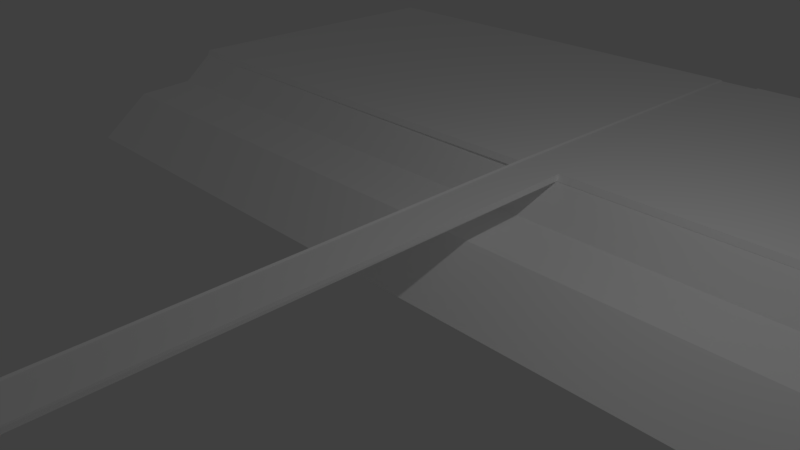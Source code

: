 # Source: bank.blend  (saved by Blender 2.81.16; exported with 4.5.12 LTS)
import bpy
from mathutils import Matrix  # noqa: F401  (used for matrix-valued properties, if any)

bpy.ops.wm.read_factory_settings(use_empty=True)
scene = bpy.context.scene
scene.name = 'Scene'

# ---- collections
col_collection_1 = bpy.data.collections.new('Collection 1'); scene.collection.children.link(col_collection_1)

# ---- materials (node trees are filled in below, after node groups)
mat_material = bpy.data.materials.new('Material')
mat_material.alpha_threshold = 0.0
mat_material.use_transparent_shadow = False
mat_material.diffuse_color = (1.0, 1.0, 1.0, 1.0)
mat_material.roughness = 0.5
mat_material.specular_intensity = 0.07508

# ---- material node trees

# ---- world
world_world = bpy.data.worlds.new('World'); scene.world = world_world
world_world.color = (0.05088, 0.05088, 0.05088)
world_world.use_sun_shadow = False
world_world.sun_shadow_jitter_overblur = 0.0
world_world.cycles.sampling_method = 'MANUAL'

# ---- cameras
cam_camera = bpy.data.cameras.new('Camera')
cam_camera.clip_end = 100.0
cam_camera.lens = 35.0
cam_camera.sensor_width = 32.0
cam_camera.sensor_height = 18.0
cam_camera.ortho_scale = 7.314
cam_camera.dof.focus_distance = 0.0
cam_camera.dof.aperture_fstop = 128.0

# ---- lights
light_lamp = bpy.data.lights.new('Lamp', 'POINT')
light_lamp.transmission_factor = 0.0
light_lamp.cutoff_distance = 30.0
light_lamp.energy = 100.0
light_lamp.shadow_buffer_clip_start = 1.001
light_lamp.shadow_soft_size = 0.1
light_lamp.shadow_maximum_resolution = 0.006
light_lamp.use_absolute_resolution = True

# ---- meshes
me_plane_002 = bpy.data.meshes.new('Plane.002')
me_plane_002.from_pydata([(-22.91, -1.0, 0.0), (2.629, -1.0, 0.0), (-22.91, 16.82, 0.0), (2.765, 16.82, 0.0), (-22.75, -2.848, -1.608), (-22.85, -5.894, -1.81), (2.689, -1.201, -0.2674), (-22.8, -1.201, -0.2674), (4.776, -0.8848, -0.02758), (4.912, 16.94, -0.02758), (4.836, -1.086, -0.2949), (28.21, -0.7793, -0.1058), (28.21, 17.04, -0.1058), (28.3, -2.627, -1.714), (28.27, -5.673, -1.916), (28.28, -0.9801, -0.3732), (2.547, -32.96, -0.6679), (2.532, -32.95, -0.4006), (4.694, -32.86, -0.6479), (4.679, -32.84, -0.3805), (2.854, 16.83, -0.06234), (2.712, -0.9935, -0.06234), (2.612, -32.94, -0.4615), (4.726, -0.8895, -0.08717), (4.626, -32.85, -0.4434), (4.868, 16.93, -0.08717), (-22.69, -8.686, -3.901), (28.43, -8.465, -4.007)], [], [(0, 1, 3, 2), (7, 4, 13, 15), (25, 23, 8, 9), (21, 1, 17, 22), (16, 18, 19, 24, 22, 17), (9, 8, 11, 12), (8, 10, 15, 11), (1, 6, 16, 17), (10, 8, 19, 18), (23, 21, 22, 24), (3, 1, 21, 20), (8, 23, 24, 19), (20, 21, 23, 25), (5, 14, 13, 4), (0, 7, 6, 1), (6, 10, 18, 16), (7, 15, 10, 6), (14, 5, 26, 27)])
_uv = me_plane_002.uv_layers.new(name='UVMap')
_uv.uv.foreach_set('vector', [0.0002672, 0.4202, 0.0002672, 0.009053, 0.4692, 0.0002672, 0.4692, 0.4202, 0.9285, 0.8994, 0.8222, 0.8982, 0.8222, 0.0003223, 0.9285, 0.0002672, 0.4914, 0.9455, 0.4914, 0.4765, 0.4875, 0.4769, 0.4875, 0.9458, 0.4653, 0.992, 0.4599, 0.9915, 0.4602, 0.4207, 0.4653, 0.4211, 0.487, 0.4774, 0.487, 0.616, 0.4697, 0.6152, 0.4738, 0.6117, 0.4737, 0.4817, 0.4697, 0.4765, 0.4785, 0.4692, 0.4697, 0.0002672, 0.8216, 0.00708, 0.8216, 0.476, 0.4594, 0.7774, 0.4422, 0.7732, 0.4422, 0.4207, 0.4594, 0.4255, 0.4239, 0.4207, 0.4059, 0.4326, 0.4066, 0.9922, 0.4239, 0.9925, 0.9682, 0.01207, 0.9862, 0.0002672, 0.9862, 0.5728, 0.969, 0.5724, 0.2692, 0.9997, 0.1393, 0.9915, 0.1393, 0.4207, 0.2692, 0.4284, 0.4053, 0.4304, 0.4053, 0.8994, 0.3999, 0.8989, 0.3996, 0.4298, 0.9862, 0.0002672, 0.9824, 0.0003196, 0.9822, 0.5728, 0.9862, 0.5728, 0.3996, 0.4298, 0.3999, 0.8989, 0.2701, 0.8897, 0.2697, 0.4207, 0.9291, 0.9049, 0.929, 0.003023, 0.9676, 0.0002672, 0.9676, 0.8982, 0.4244, 0.4207, 0.4417, 0.4278, 0.4417, 0.8357, 0.4244, 0.8318, 0.0002754, 0.9793, 0.1387, 0.9891, 0.1387, 0.4299, 0.0002672, 0.4207, 0.9285, 0.8994, 0.9285, 0.0002672, 0.9273, 0.3528, 0.922, 0.4915, 0.929, 0.003023, 0.9291, 0.9049, 0.9291, 0.9049, 0.929, 0.003023])
_ca = me_plane_002.color_attributes.new('Col', 'BYTE_COLOR', 'CORNER')
_ca.data.foreach_set('color', [1.0, 1.0, 1.0, 1.0, 1.0, 1.0, 1.0, 1.0, 1.0, 1.0, 1.0, 1.0, 1.0, 1.0, 1.0, 1.0, 1.0, 1.0, 1.0, 1.0, 1.0, 1.0, 1.0, 1.0, 1.0, 1.0, 1.0, 1.0, 1.0, 1.0, 1.0, 1.0, 1.0, 1.0, 1.0, 1.0, 1.0, 1.0, 1.0, 1.0, 1.0, 1.0, 1.0, 1.0, 1.0, 1.0, 1.0, 1.0, 1.0, 1.0, 1.0, 1.0, 1.0, 1.0, 1.0, 1.0, 1.0, 1.0, 1.0, 1.0, 1.0, 1.0, 1.0, 1.0, 1.0, 1.0, 1.0, 1.0, 1.0, 1.0, 1.0, 1.0, 1.0, 1.0, 1.0, 1.0, 1.0, 1.0, 1.0, 1.0, 1.0, 1.0, 1.0, 1.0, 1.0, 1.0, 1.0, 1.0, 1.0, 1.0, 1.0, 1.0, 1.0, 1.0, 1.0, 1.0, 1.0, 1.0, 1.0, 1.0, 1.0, 1.0, 1.0, 1.0, 1.0, 1.0, 1.0, 1.0, 1.0, 1.0, 1.0, 1.0, 1.0, 1.0, 1.0, 1.0, 1.0, 1.0, 1.0, 1.0, 1.0, 1.0, 1.0, 1.0, 1.0, 1.0, 1.0, 1.0, 1.0, 1.0, 1.0, 1.0, 1.0, 1.0, 1.0, 1.0, 1.0, 1.0, 1.0, 1.0, 1.0, 1.0, 1.0, 1.0, 1.0, 1.0, 1.0, 1.0, 1.0, 1.0, 1.0, 1.0, 1.0, 1.0, 1.0, 1.0, 1.0, 1.0, 1.0, 1.0, 1.0, 1.0, 1.0, 1.0, 1.0, 1.0, 1.0, 1.0, 1.0, 1.0, 1.0, 1.0, 1.0, 1.0, 1.0, 1.0, 1.0, 1.0, 1.0, 1.0, 1.0, 1.0, 1.0, 1.0, 1.0, 1.0, 1.0, 1.0, 1.0, 1.0, 1.0, 1.0, 1.0, 1.0, 1.0, 1.0, 1.0, 1.0, 1.0, 1.0, 1.0, 1.0, 1.0, 1.0, 1.0, 1.0, 1.0, 1.0, 1.0, 1.0, 1.0, 1.0, 1.0, 1.0, 1.0, 1.0, 1.0, 1.0, 1.0, 1.0, 1.0, 1.0, 1.0, 1.0, 1.0, 1.0, 1.0, 1.0, 1.0, 1.0, 1.0, 1.0, 1.0, 1.0, 1.0, 1.0, 1.0, 1.0, 1.0, 1.0, 1.0, 1.0, 1.0, 1.0, 1.0, 1.0, 1.0, 1.0, 1.0, 1.0, 1.0, 1.0, 1.0, 1.0, 1.0, 1.0, 1.0, 1.0, 1.0, 1.0, 1.0, 1.0, 1.0, 1.0, 1.0, 1.0, 1.0, 1.0, 1.0, 1.0, 1.0, 1.0, 1.0, 1.0, 1.0, 1.0, 1.0, 1.0, 1.0, 1.0, 1.0, 1.0, 1.0, 1.0, 1.0, 1.0, 1.0, 1.0, 1.0, 1.0, 1.0, 1.0, 1.0, 1.0, 1.0, 1.0])
me_plane_002.materials.append(mat_material)
me_plane_002.use_remesh_preserve_volume = False
me_plane_002.use_remesh_preserve_attributes = False
me_plane_002.use_mirror_vertex_groups = False
me_plane_002.update()

# ---- objects
ob_plane = bpy.data.objects.new('Plane', me_plane_002)
ob_lamp = bpy.data.objects.new('Lamp', light_lamp)
ob_camera = bpy.data.objects.new('Camera', cam_camera)

# ---- transforms, parenting, visibility, modifiers, constraints
ob_plane.location = (-0.4573, 2.798, 0.7054)
ob_plane.scale = (0.3114, 0.3114, 0.3114)
ob_plane.lineart.crease_threshold = 0.0
ob_lamp.location = (4.076, 1.005, 5.904)
ob_lamp.rotation_euler = (0.6503, 0.05522, 1.866)
ob_lamp.lock_rotations_4d = False
ob_lamp.empty_display_type = 'ARROWS'
ob_lamp.color = (0.0, 0.0, 0.0, 0.0)
ob_lamp.lineart.crease_threshold = 0.0
ob_camera.location = (7.481, -6.508, 5.344)
ob_camera.rotation_euler = (1.109, 0.0, 0.8149)
ob_camera.lock_rotations_4d = False
ob_camera.empty_display_type = 'ARROWS'
ob_camera.color = (0.0, 0.0, 0.0, 0.0)
ob_camera.display_type = 'WIRE'
ob_camera.lineart.crease_threshold = 0.0

# ---- collection membership
col_collection_1.objects.link(ob_plane)
col_collection_1.objects.link(ob_lamp)
col_collection_1.objects.link(ob_camera)

# ---- scene / render settings (as saved in the file)
scene.camera = ob_camera
scene.frame_start = 1; scene.frame_end = 250; scene.frame_set(1)
scene.render.engine = 'BLENDER_EEVEE_NEXT'
scene.render.resolution_percentage = 50
scene.render.dither_intensity = 0.0
scene.cycles.use_denoising = False
scene.cycles.samples = 128
scene.cycles.sampling_pattern = 'TABULATED_SOBOL'
scene.cycles.use_adaptive_sampling = False
scene.cycles.use_light_tree = False
scene.cycles.blur_glossy = 0.0
scene.cycles.sample_clamp_indirect = 0.0
scene.view_settings.view_transform = 'Standard'
bpy.context.view_layer.update()

